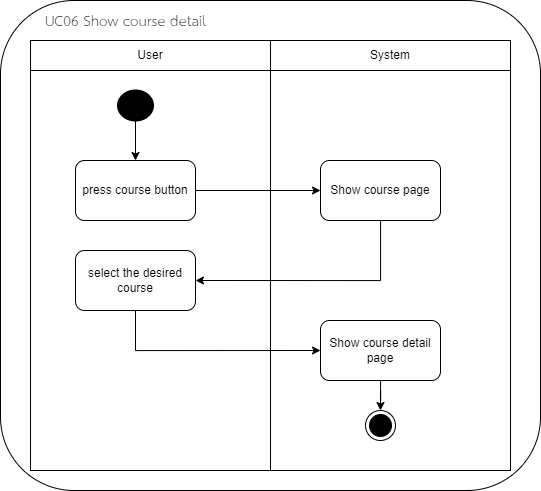

The diagram above was exported from draw.io. Its source (the exported page's mxGraphModel, read from the mxfile embedded in the PNG):
<mxGraphModel dx="855" dy="857" grid="1" gridSize="10" guides="1" tooltips="1" connect="1" arrows="1" fold="1" page="1" pageScale="1" pageWidth="1169" pageHeight="826" background="none" math="0" shadow="0">
  <root>
    <mxCell id="0" />
    <mxCell id="1" parent="0" />
    <mxCell id="4Vv73snJeooKnFpO_x2F-74" value="" style="rounded=1;whiteSpace=wrap;html=1;" vertex="1" parent="1">
      <mxGeometry x="40" y="80" width="540" height="490" as="geometry" />
    </mxCell>
    <mxCell id="4Vv73snJeooKnFpO_x2F-66" value="" style="rounded=0;whiteSpace=wrap;html=1;" vertex="1" parent="1">
      <mxGeometry x="310" y="150" width="240" height="300" as="geometry" />
    </mxCell>
    <mxCell id="4Vv73snJeooKnFpO_x2F-65" value="" style="rounded=0;whiteSpace=wrap;html=1;" vertex="1" parent="1">
      <mxGeometry x="70" y="150" width="240" height="300" as="geometry" />
    </mxCell>
    <mxCell id="4Vv73snJeooKnFpO_x2F-45" style="edgeStyle=orthogonalEdgeStyle;rounded=0;orthogonalLoop=1;jettySize=auto;html=1;entryX=0.5;entryY=0;entryDx=0;entryDy=0;" edge="1" parent="1" source="4Vv73snJeooKnFpO_x2F-41" target="4Vv73snJeooKnFpO_x2F-44">
      <mxGeometry relative="1" as="geometry" />
    </mxCell>
    <mxCell id="4Vv73snJeooKnFpO_x2F-41" value="" style="strokeWidth=2;html=1;shape=mxgraph.flowchart.start_2;whiteSpace=wrap;fillColor=#000000;" vertex="1" parent="1">
      <mxGeometry x="157.5" y="170" width="35" height="30" as="geometry" />
    </mxCell>
    <mxCell id="4Vv73snJeooKnFpO_x2F-70" style="edgeStyle=orthogonalEdgeStyle;rounded=0;orthogonalLoop=1;jettySize=auto;html=1;entryX=0;entryY=0.5;entryDx=0;entryDy=0;" edge="1" parent="1" source="4Vv73snJeooKnFpO_x2F-44" target="4Vv73snJeooKnFpO_x2F-57">
      <mxGeometry relative="1" as="geometry" />
    </mxCell>
    <mxCell id="4Vv73snJeooKnFpO_x2F-44" value="press Dashboard button" style="rounded=1;whiteSpace=wrap;html=1;" vertex="1" parent="1">
      <mxGeometry x="115" y="250" width="120" height="60" as="geometry" />
    </mxCell>
    <mxCell id="4Vv73snJeooKnFpO_x2F-72" style="edgeStyle=orthogonalEdgeStyle;rounded=0;orthogonalLoop=1;jettySize=auto;html=1;" edge="1" parent="1" source="4Vv73snJeooKnFpO_x2F-57" target="4Vv73snJeooKnFpO_x2F-60">
      <mxGeometry relative="1" as="geometry" />
    </mxCell>
    <mxCell id="4Vv73snJeooKnFpO_x2F-57" value="Show Dashboard page" style="rounded=1;whiteSpace=wrap;html=1;" vertex="1" parent="1">
      <mxGeometry x="390" y="250" width="120" height="60" as="geometry" />
    </mxCell>
    <mxCell id="4Vv73snJeooKnFpO_x2F-60" value="" style="ellipse;html=1;shape=endState;fillColor=#000000;strokeColor=#000000;" vertex="1" parent="1">
      <mxGeometry x="435" y="390" width="30" height="30" as="geometry" />
    </mxCell>
    <mxCell id="4Vv73snJeooKnFpO_x2F-67" value="User" style="rounded=0;whiteSpace=wrap;html=1;" vertex="1" parent="1">
      <mxGeometry x="70" y="120" width="240" height="30" as="geometry" />
    </mxCell>
    <mxCell id="4Vv73snJeooKnFpO_x2F-69" value="System" style="rounded=0;whiteSpace=wrap;html=1;" vertex="1" parent="1">
      <mxGeometry x="310" y="120" width="240" height="30" as="geometry" />
    </mxCell>
    <mxCell id="4Vv73snJeooKnFpO_x2F-75" value="&lt;span style=&quot;font-size: 16pt; line-height: 115%; font-family: &amp;quot;TH SarabunPSK&amp;quot;, sans-serif;&quot;&gt;UC06 Show course detail&lt;/span&gt;" style="text;html=1;align=center;verticalAlign=middle;resizable=0;points=[];autosize=1;strokeColor=none;fillColor=none;" vertex="1" parent="1">
      <mxGeometry x="70" y="80" width="190" height="40" as="geometry" />
    </mxCell>
    <mxCell id="4Vv73snJeooKnFpO_x2F-77" value="" style="rounded=0;whiteSpace=wrap;html=1;" vertex="1" parent="1">
      <mxGeometry x="310" y="150" width="240" height="400" as="geometry" />
    </mxCell>
    <mxCell id="4Vv73snJeooKnFpO_x2F-78" value="" style="rounded=0;whiteSpace=wrap;html=1;" vertex="1" parent="1">
      <mxGeometry x="70" y="150" width="240" height="400" as="geometry" />
    </mxCell>
    <mxCell id="4Vv73snJeooKnFpO_x2F-79" style="edgeStyle=orthogonalEdgeStyle;rounded=0;orthogonalLoop=1;jettySize=auto;html=1;entryX=0.5;entryY=0;entryDx=0;entryDy=0;" edge="1" parent="1" source="4Vv73snJeooKnFpO_x2F-80" target="4Vv73snJeooKnFpO_x2F-82">
      <mxGeometry relative="1" as="geometry" />
    </mxCell>
    <mxCell id="4Vv73snJeooKnFpO_x2F-80" value="" style="strokeWidth=2;html=1;shape=mxgraph.flowchart.start_2;whiteSpace=wrap;fillColor=#000000;" vertex="1" parent="1">
      <mxGeometry x="157.5" y="170" width="35" height="30" as="geometry" />
    </mxCell>
    <mxCell id="4Vv73snJeooKnFpO_x2F-99" style="edgeStyle=orthogonalEdgeStyle;rounded=0;orthogonalLoop=1;jettySize=auto;html=1;" edge="1" parent="1" source="4Vv73snJeooKnFpO_x2F-82" target="4Vv73snJeooKnFpO_x2F-88">
      <mxGeometry relative="1" as="geometry" />
    </mxCell>
    <mxCell id="4Vv73snJeooKnFpO_x2F-82" value="press course button" style="rounded=1;whiteSpace=wrap;html=1;" vertex="1" parent="1">
      <mxGeometry x="115" y="240" width="120" height="60" as="geometry" />
    </mxCell>
    <mxCell id="4Vv73snJeooKnFpO_x2F-105" style="edgeStyle=orthogonalEdgeStyle;rounded=0;orthogonalLoop=1;jettySize=auto;html=1;entryX=1;entryY=0.5;entryDx=0;entryDy=0;" edge="1" parent="1" source="4Vv73snJeooKnFpO_x2F-88" target="4Vv73snJeooKnFpO_x2F-100">
      <mxGeometry relative="1" as="geometry">
        <Array as="points">
          <mxPoint x="420" y="360" />
        </Array>
      </mxGeometry>
    </mxCell>
    <mxCell id="4Vv73snJeooKnFpO_x2F-88" value="Show course page" style="rounded=1;whiteSpace=wrap;html=1;" vertex="1" parent="1">
      <mxGeometry x="360" y="240" width="120" height="60" as="geometry" />
    </mxCell>
    <mxCell id="4Vv73snJeooKnFpO_x2F-96" value="" style="ellipse;html=1;shape=endState;fillColor=#000000;strokeColor=#000000;" vertex="1" parent="1">
      <mxGeometry x="405" y="490" width="30" height="30" as="geometry" />
    </mxCell>
    <mxCell id="4Vv73snJeooKnFpO_x2F-97" value="User" style="rounded=0;whiteSpace=wrap;html=1;" vertex="1" parent="1">
      <mxGeometry x="70" y="120" width="240" height="30" as="geometry" />
    </mxCell>
    <mxCell id="4Vv73snJeooKnFpO_x2F-98" value="System" style="rounded=0;whiteSpace=wrap;html=1;" vertex="1" parent="1">
      <mxGeometry x="310" y="120" width="240" height="30" as="geometry" />
    </mxCell>
    <mxCell id="4Vv73snJeooKnFpO_x2F-111" style="edgeStyle=orthogonalEdgeStyle;rounded=0;orthogonalLoop=1;jettySize=auto;html=1;entryX=0;entryY=0.5;entryDx=0;entryDy=0;" edge="1" parent="1" source="4Vv73snJeooKnFpO_x2F-100" target="4Vv73snJeooKnFpO_x2F-107">
      <mxGeometry relative="1" as="geometry">
        <Array as="points">
          <mxPoint x="175" y="430" />
        </Array>
      </mxGeometry>
    </mxCell>
    <mxCell id="4Vv73snJeooKnFpO_x2F-100" value="select the desired course" style="rounded=1;whiteSpace=wrap;html=1;" vertex="1" parent="1">
      <mxGeometry x="115" y="330" width="120" height="60" as="geometry" />
    </mxCell>
    <mxCell id="4Vv73snJeooKnFpO_x2F-108" style="edgeStyle=orthogonalEdgeStyle;rounded=0;orthogonalLoop=1;jettySize=auto;html=1;entryX=0.5;entryY=0;entryDx=0;entryDy=0;" edge="1" parent="1" source="4Vv73snJeooKnFpO_x2F-107" target="4Vv73snJeooKnFpO_x2F-96">
      <mxGeometry relative="1" as="geometry" />
    </mxCell>
    <mxCell id="4Vv73snJeooKnFpO_x2F-107" value="Show course detail page" style="rounded=1;whiteSpace=wrap;html=1;" vertex="1" parent="1">
      <mxGeometry x="360" y="400" width="120" height="60" as="geometry" />
    </mxCell>
  </root>
</mxGraphModel>